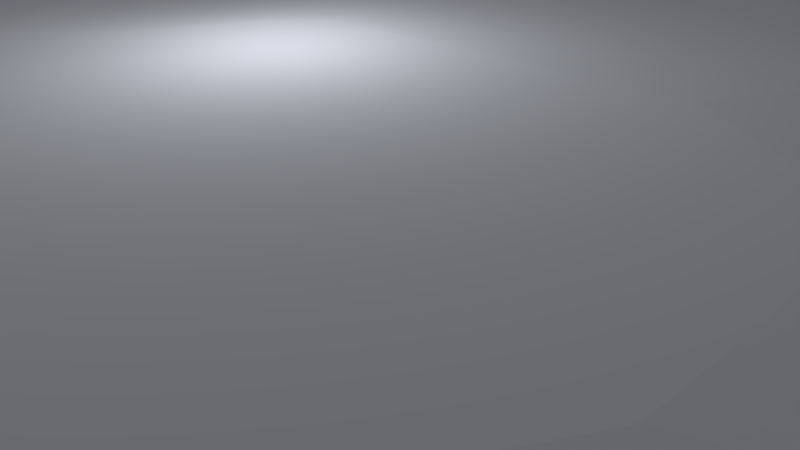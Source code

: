 # Source: Snow-island3.blend  (saved by Blender 2.76.0; exported with 4.5.12 LTS)
import bpy
from mathutils import Matrix  # noqa: F401  (used for matrix-valued properties, if any)

bpy.ops.wm.read_factory_settings(use_empty=True)
scene = bpy.context.scene
scene.name = 'Scene'

# ---- collections
col_collection_1 = bpy.data.collections.new('Collection 1'); scene.collection.children.link(col_collection_1)

# ---- materials (node trees are filled in below, after node groups)
mat_material_004 = bpy.data.materials.new('Material.004')
mat_material_004.alpha_threshold = 0.0
mat_material_004.use_transparent_shadow = False
mat_material_004.diffuse_color = (2.354, 2.437, 2.694, 1.0)
mat_material_004.specular_color = (0.09463, 0.09463, 0.09463)
mat_material_004.roughness = 0.5
mat_material_006 = bpy.data.materials.new('Material.006')
mat_material_006.alpha_threshold = 0.0
mat_material_006.use_transparent_shadow = False
mat_material_006.diffuse_color = (0.1734, 0.09832, 0.01737, 1.0)
mat_material_006.specular_color = (0.0, 0.0, 0.0)
mat_material_006.roughness = 0.5
mat_ice = bpy.data.materials.new('Ice')
mat_ice.alpha_threshold = 0.0
mat_ice.use_transparent_shadow = False
mat_ice.diffuse_color = (0.4369, 0.8062, 1.0, 1.0)
mat_ice.specular_color = (0.0, 0.8326, 1.0)
mat_ice.roughness = 0.5

# ---- material node trees

# ---- world
world_world = bpy.data.worlds.new('World'); scene.world = world_world
world_world.color = (0.05088, 0.05088, 0.05088)
world_world.use_sun_shadow = False
world_world.sun_shadow_jitter_overblur = 0.0
world_world.cycles.sampling_method = 'MANUAL'
world_world.cycles.sample_map_resolution = 256

# ---- cameras
cam_camera = bpy.data.cameras.new('Camera')
cam_camera.clip_end = 100.0
cam_camera.lens = 35.0
cam_camera.sensor_width = 32.0
cam_camera.sensor_height = 18.0
cam_camera.ortho_scale = 7.314
cam_camera.dof.focus_distance = 0.0
cam_camera.dof.aperture_fstop = 128.0

# ---- lights
light_lamp_001 = bpy.data.lights.new('Lamp.001', 'POINT')
light_lamp_001.transmission_factor = 0.0
light_lamp_001.cutoff_distance = 30.0
light_lamp_001.energy = 100.0
light_lamp_001.shadow_buffer_clip_start = 1.001
light_lamp_001.shadow_soft_size = 0.1
light_lamp_001.shadow_maximum_resolution = 0.006
light_lamp_001.use_absolute_resolution = True
light_lamp_001.cycles.use_multiple_importance_sampling = False
light_lamp = bpy.data.lights.new('Lamp', 'POINT')
light_lamp.transmission_factor = 0.0
light_lamp.cutoff_distance = 30.0
light_lamp.energy = 100.0
light_lamp.shadow_buffer_clip_start = 1.001
light_lamp.shadow_soft_size = 0.1
light_lamp.shadow_maximum_resolution = 0.006
light_lamp.use_absolute_resolution = True
light_lamp.cycles.use_multiple_importance_sampling = False

# ---- meshes
me_cube_001 = bpy.data.meshes.new('Cube.001')
me_cube_001.from_pydata([(-0.2388, -2.342, -6.086), (-0.2593, -2.569, -1.943), (-0.8061, 1.438, -6.086), (-0.9006, 1.689, -1.943), (0.2275, -2.342, -6.086), (0.2658, -2.569, -1.943), (0.6386, 1.525, -6.086), (0.7262, 1.786, -1.943), (-1.072, -2.102, -1.943), (-1.514, -1.519, -1.943), (-1.878, -1.113, -1.943), (-1.91, -0.7848, -1.943), (-1.953, -0.5073, -1.943), (-1.933, -0.2297, -1.943), (-1.864, 0.0478, -1.943), (-1.837, 0.3719, -1.943), (-1.478, 0.7821, -1.943), (-1.121, 1.484, -1.943), (-1.002, 1.256, -6.086), (-1.321, 0.6343, -6.086), (-1.638, 0.2686, -6.086), (-1.664, -0.01774, -6.086), (-1.725, -0.2642, -6.086), (-1.743, -0.5107, -6.086), (-1.705, -0.7571, -6.086), (-1.674, -1.05, -6.086), (-1.353, -1.409, -6.086), (-0.9603, -1.926, -6.086), (1.179, 1.484, -1.943), (1.485, 0.7821, -1.943), (1.487, 0.3253, -1.943), (1.257, -0.01174, -1.943), (1.146, -0.2068, -1.943), (1.18, -0.5323, -1.943), (1.257, -0.6991, -1.943), (1.512, -1.062, -1.943), (1.485, -1.519, -1.943), (1.078, -2.102, -1.943), (0.949, -1.926, -6.086), (1.31, -1.409, -6.086), (1.334, -1.004, -6.086), (1.107, -0.681, -6.086), (1.04, -0.5329, -6.086), (1.009, -0.2438, -6.086), (1.107, -0.07062, -6.086), (1.312, 0.2287, -6.086), (1.31, 0.6343, -6.086), (1.041, 1.256, -6.086), (-0.005646, -2.369, -6.086), (-1.845, -0.9236, -1.943), (0.003262, -2.6, -1.943), (-1.647, -0.8804, -6.086), (1.419, -0.8417, -1.943), (1.252, -0.8077, -6.086), (-1.802, 0.1866, -1.943), (-1.609, 0.1055, -6.086), (1.372, 0.1102, -1.943), (1.21, 0.03771, -6.086), (-1.275, 1.073, -1.943), (-1.141, 0.893, -6.086), (1.422, 1.212, -1.943), (1.257, 1.014, -6.086), (-1.697, 0.6162, -1.943), (-1.513, 0.4856, -6.086), (1.486, 0.5537, -1.943), (1.311, 0.4315, -6.086), (-1.736, -1.357, -1.943), (-1.548, -1.267, -6.086), (1.529, -1.291, -1.943), (1.349, -1.206, -6.086), (-1.293, -1.81, -1.943), (-1.157, -1.668, -6.086), (1.281, -1.81, -1.943), (1.129, -1.668, -6.086), (-0.7837, -2.22, -6.086), (0.933, -2.43, -1.943), (-0.8754, -2.43, -1.943), (0.8223, -2.22, -6.086), (-0.5458, -2.355, -6.086), (0.6744, -2.595, -1.943), (-0.6075, -2.583, -1.943), (0.5926, -2.367, -6.086), (-0.4488, 1.692, -1.943), (-0.4071, 1.442, -6.086), (0.2985, 1.722, -1.943), (0.2565, 1.469, -6.086), (-0.02108, 1.738, -1.943), (-0.02726, 1.483, -6.086), (-1.041, 1.331, 1.95), (-0.8371, 1.521, 1.95), (0.6699, 1.611, 1.95), (0.6219, -2.448, 1.95), (0.2419, -2.422, 1.95), (-0.2446, -2.422, 1.95), (-0.8137, -2.295, 1.95), (-0.9972, -1.989, 1.95), (-1.202, -1.719, 1.95), (-1.407, -1.449, 1.95), (-1.611, -1.3, 1.95), (-1.743, -1.074, 1.95), (-1.713, -0.8978, 1.95), (-1.774, -0.7693, 1.95), (-1.814, -0.5122, 1.95), (-1.795, -0.2551, 1.95), (-1.731, 0.001995, 1.95), (-1.674, 0.1305, 1.95), (-1.705, 0.3011, 1.95), (-1.575, 0.5274, 1.95), (-1.374, 0.6822, 1.95), (-1.185, 0.952, 1.95), (1.089, 1.331, 1.95), (1.315, 1.079, 1.95), (1.371, 0.6822, 1.95), (1.372, 0.4706, 1.95), (1.373, 0.2591, 1.95), (1.266, 0.05984, 1.95), (1.16, -0.05316, 1.95), (1.058, -0.2339, 1.95), (1.089, -0.5353, 1.95), (1.16, -0.6899, 1.95), (1.31, -0.822, 1.95), (1.396, -1.026, 1.95), (1.412, -1.238, 1.95), (1.371, -1.449, 1.95), (1.183, -1.719, 1.95), (0.9944, -1.989, 1.95), (-0.001362, -2.45, 1.95), (0.8615, -2.295, 1.95), (-0.5656, -2.436, 1.95), (-0.4202, 1.525, 1.95), (0.2721, 1.552, 1.95), (-0.02391, 1.567, 1.95), (-1.044, 1.336, 2.603), (-0.8391, 1.526, 2.603), (0.6719, 1.617, 2.603), (0.6238, -2.453, 2.603), (0.2428, -2.427, 2.603), (-0.245, -2.427, 2.603), (-0.8157, -2.3, 2.603), (-0.9996, -1.993, 2.603), (-1.205, -1.723, 2.603), (-1.41, -1.452, 2.603), (-1.615, -1.303, 2.603), (-1.747, -1.076, 2.603), (-1.718, -0.899, 2.603), (-1.778, -0.7701, 2.603), (-1.818, -0.5123, 2.603), (-1.8, -0.2545, 2.603), (-1.735, 0.00328, 2.603), (-1.678, 0.1322, 2.603), (-1.709, 0.3032, 2.603), (-1.579, 0.5301, 2.603), (-1.377, 0.6853, 2.603), (-1.188, 0.9558, 2.603), (1.092, 1.336, 2.603), (1.318, 1.083, 2.603), (1.375, 0.6853, 2.603), (1.376, 0.4732, 2.603), (1.377, 0.2611, 2.603), (1.27, 0.06128, 2.603), (1.163, -0.05203, 2.603), (1.061, -0.2332, 2.603), (1.092, -0.5355, 2.603), (1.163, -0.6905, 2.603), (1.314, -0.8229, 2.603), (1.4, -1.028, 2.603), (1.416, -1.24, 2.603), (1.375, -1.452, 2.603), (1.186, -1.723, 2.603), (0.9974, -1.993, 2.603), (-0.001083, -2.456, 2.603), (0.864, -2.3, 2.603), (-0.5669, -2.441, 2.603), (-0.421, 1.531, 2.603), (0.2731, 1.558, 2.603), (-0.02369, 1.573, 2.603), (-0.9844, 1.222, 3.81), (-0.7923, 1.401, 3.81), (0.6246, 1.486, 3.81), (0.5795, -2.33, 3.81), (0.2211, -2.306, 3.81), (-0.2362, -2.306, 3.81), (-0.7703, -2.187, 3.81), (-0.9438, -1.899, 3.81), (-1.136, -1.645, 3.81), (-1.329, -1.391, 3.81), (-1.52, -1.252, 3.81), (-1.644, -1.039, 3.81), (-1.617, -0.8726, 3.81), (-1.674, -0.7517, 3.81), (-1.712, -0.51, 3.81), (-1.694, -0.2683, 3.81), (-1.634, -0.02655, 3.81), (-1.58, 0.09431, 3.81), (-1.608, 0.2541, 3.81), (-1.486, 0.4669, 3.81), (-1.298, 0.613, 3.81), (-1.121, 0.8666, 3.81), (1.019, 1.222, 3.81), (1.231, 0.9856, 3.81), (1.283, 0.613, 3.81), (1.284, 0.4141, 3.81), (1.285, 0.2152, 3.81), (1.184, 0.02783, 3.81), (1.084, -0.07841, 3.81), (0.988, -0.2483, 3.81), (1.018, -0.5318, 3.81), (1.084, -0.6771, 3.81), (1.226, -0.8013, 3.81), (1.306, -0.9934, 3.81), (1.321, -1.192, 3.81), (1.283, -1.391, 3.81), (1.106, -1.645, 3.81), (0.9287, -1.899, 3.81), (-0.007558, -2.332, 3.81), (0.8048, -2.187, 3.81), (-0.537, -2.319, 3.81), (-0.4013, 1.406, 3.81), (0.2496, 1.431, 3.81), (-0.02876, 1.445, 3.81), (-0.7304, 0.7392, 4.429), (-0.5927, 0.8673, 4.429), (0.4232, 0.9281, 4.429), (0.3908, -1.808, 4.429), (0.1288, -1.788, 4.429), (-0.1991, -1.788, 4.429), (-0.5769, -1.705, 4.429), (-0.7064, -1.496, 4.429), (-0.8445, -1.314, 4.429), (-0.9826, -1.132, 4.429), (-1.114, -1.035, 4.429), (-1.203, -0.8821, 4.429), (-1.189, -0.7602, 4.429), (-1.23, -0.6736, 4.429), (-1.257, -0.5003, 4.429), (-1.244, -0.327, 4.429), (-1.201, -0.1536, 4.429), (-1.163, -0.06699, 4.429), (-1.178, 0.04493, 4.429), (-1.09, 0.1975, 4.429), (-0.9602, 0.3049, 4.429), (-0.8333, 0.4867, 4.429), (0.7059, 0.7392, 4.429), (0.8577, 0.5694, 4.429), (0.8899, 0.3049, 4.429), (0.8908, 0.1623, 4.429), (0.8916, 0.01966, 4.429), (0.8195, -0.1147, 4.429), (0.7475, -0.1908, 4.429), (0.6787, -0.3126, 4.429), (0.6999, -0.5159, 4.429), (0.7475, -0.62, 4.429), (0.849, -0.7091, 4.429), (0.9069, -0.8469, 4.429), (0.9176, -0.9895, 4.429), (0.8899, -1.132, 4.429), (0.763, -1.314, 4.429), (0.6361, -1.496, 4.429), (-0.03514, -1.807, 4.429), (0.5524, -1.705, 4.429), (-0.4096, -1.8, 4.429), (-0.3175, 0.8731, 4.429), (0.1492, 0.8915, 4.429), (-0.05034, 0.9016, 4.429), (-0.4406, 0.1879, 5.876), (-0.3649, 0.2583, 5.876), (0.1934, 0.2917, 5.876), (0.1756, -1.212, 5.876), (0.0235, -1.197, 5.876), (-0.1567, -1.197, 5.876), (-0.3563, -1.155, 5.876), (-0.4356, -1.036, 5.876), (-0.5115, -0.9364, 5.876), (-0.5874, -0.8364, 5.876), (-0.6517, -0.787, 5.876), (-0.7004, -0.7032, 5.876), (-0.7009, -0.632, 5.876), (-0.7233, -0.5844, 5.876), (-0.7381, -0.4891, 5.876), (-0.7313, -0.3939, 5.876), (-0.7074, -0.2986, 5.876), (-0.6864, -0.251, 5.876), (-0.6864, -0.1937, 5.876), (-0.6381, -0.1098, 5.876), (-0.5751, -0.04662, 5.876), (-0.5053, 0.05334, 5.876), (0.3488, 0.1879, 5.876), (0.4323, 0.09457, 5.876), (0.4418, -0.04662, 5.876), (0.4423, -0.125, 5.876), (0.4428, -0.2034, 5.876), (0.4031, -0.2772, 5.876), (0.3636, -0.3191, 5.876), (0.3257, -0.386, 5.876), (0.3374, -0.4977, 5.876), (0.3636, -0.555, 5.876), (0.4194, -0.6039, 5.876), (0.4511, -0.6796, 5.876), (0.457, -0.758, 5.876), (0.4418, -0.8364, 5.876), (0.3721, -0.9364, 5.876), (0.3023, -1.036, 5.876), (-0.06661, -1.207, 5.876), (0.2644, -1.155, 5.876), (-0.2643, -1.208, 5.876), (-0.2218, 0.2657, 5.876), (0.03471, 0.2758, 5.876), (-0.07497, 0.2813, 5.876), (-0.09829, -0.4809, 5.876), (-0.2388, -2.342, -6.086), (-0.7772, 1.322, -6.086), (0.2275, -2.342, -6.086), (0.5733, 1.403, -6.086), (-0.9603, 1.152, -6.086), (-1.321, 0.6343, -6.086), (-1.555, 0.2287, -6.086), (-1.664, -0.01774, -6.086), (-1.725, -0.2642, -6.086), (-1.743, -0.5107, -6.086), (-1.705, -0.7571, -6.086), (-1.589, -1.004, -6.086), (-1.353, -1.409, -6.086), (-0.9603, -1.926, -6.086), (0.949, -1.926, -6.086), (1.31, -1.409, -6.086), (1.334, -1.004, -6.086), (1.107, -0.681, -6.086), (1.04, -0.5329, -6.086), (1.009, -0.2438, -6.086), (1.107, -0.07062, -6.086), (1.312, 0.2287, -6.086), (1.31, 0.6343, -6.086), (0.949, 1.152, -6.086), (-0.005646, -2.369, -6.086), (-1.647, -0.8804, -6.086), (1.252, -0.8077, -6.086), (-1.609, 0.1055, -6.086), (1.21, 0.03771, -6.086), (-1.141, 0.893, -6.086), (1.151, 0.9259, -6.086), (-1.438, 0.4315, -6.086), (1.311, 0.4315, -6.086), (-1.471, -1.206, -6.086), (1.349, -1.206, -6.086), (-1.157, -1.668, -6.086), (1.129, -1.668, -6.086), (-0.7562, -2.098, -6.086), (0.745, -2.098, -6.086), (-0.5339, -2.224, -6.086), (0.5302, -2.234, -6.086), (-0.4071, 1.442, -6.086), (0.2565, 1.469, -6.086), (-0.02726, 1.483, -6.086), (-0.4307, -1.789, -11.45), (-0.2066, -1.892, -11.07), (0.41, 1.064, -10.36), (-0.6154, 0.9039, -11.45), (0.6953, 0.76, -11.07), (0.1475, -1.892, -11.07), (-0.7544, 0.76, -11.07), (-0.8915, 0.5782, -11.45), (-1.029, 0.3672, -11.07), (-1.117, 0.2278, -11.45), (-1.206, 0.05922, -11.07), (-1.247, -0.01978, -11.45), (-1.289, -0.1279, -11.07), (-1.335, -0.2022, -10.36), (-1.349, -0.5022, -11.07), (-1.32, -0.6748, -11.45), (-1.276, -0.783, -11.07), (-1.232, -0.862, -11.45), (-1.142, -1.031, -11.07), (-1.053, -1.17, -11.45), (-0.9036, -1.381, -11.07), (-0.7544, -1.464, -10.36), (0.5404, -1.707, -11.07), (0.6953, -1.563, -11.45), (0.8324, -1.381, -11.07), (0.9694, -1.17, -11.45), (0.9993, -1.031, -11.07), (0.9877, -0.862, -11.45), (0.9252, -0.7277, -11.07), (0.8156, -0.617, -11.45), (0.7642, -0.5191, -11.07), (0.7413, -0.285, -11.45), (0.8156, -0.1681, -11.07), (0.8933, -0.07125, -11.45), (0.9713, 0.05922, -11.07), (0.9703, 0.2278, -11.45), (0.9694, 0.3672, -11.07), (0.8486, 0.6032, -11.45), (-0.02956, -1.899, -11.45), (-0.729, -1.805, -12.15), (0.3773, -1.698, -10.36), (0.1695, 1.001, -11.07), (-0.3344, 0.9808, -11.07), (-0.04597, 1.124, -10.36), (-0.1978, -0.8538, -18.38), (-0.134, -0.8793, -18.38), (0.04172, -0.06922, -18.38), (-0.2504, -0.0867, -18.38), (0.123, -0.1236, -18.38), (-0.03307, -0.8793, -18.38), (-0.29, -0.1236, -18.38), (-0.3291, -0.1795, -18.38), (-0.3681, -0.2355, -18.38), (-0.3934, -0.2793, -18.38), (-0.4186, -0.3232, -18.38), (-0.4304, -0.3499, -18.38), (-0.4422, -0.3765, -18.38), (-0.4556, -0.4298, -18.38), (-0.4594, -0.4832, -18.38), (-0.4511, -0.5365, -18.38), (-0.4386, -0.5632, -18.38), (-0.426, -0.5898, -18.38), (-0.4005, -0.6337, -18.38), (-0.375, -0.6776, -18.38), (-0.3325, -0.7335, -18.38), (-0.29, -0.7895, -18.38), (0.07886, -0.8265, -18.38), (0.123, -0.7895, -18.38), (0.1621, -0.7335, -18.38), (0.2011, -0.6776, -18.38), (0.2096, -0.6337, -18.38), (0.2063, -0.5898, -18.38), (0.1885, -0.5474, -18.38), (0.1573, -0.52, -18.38), (0.1426, -0.488, -18.38), (0.1361, -0.4254, -18.38), (0.1573, -0.388, -18.38), (0.1794, -0.3645, -18.38), (0.2016, -0.3232, -18.38), (0.2014, -0.2793, -18.38), (0.2011, -0.2355, -18.38), (0.1667, -0.1724, -18.38), (-0.08352, -0.8852, -18.38), (-0.2459, -0.8265, -18.38), (0.03241, -0.8561, -18.38), (-0.0268, -0.05497, -18.38), (-0.1704, -0.06063, -18.38), (-0.0882, -0.05187, -18.38), (0.03168, -0.4714, -22.36), (0.3114, -0.8751, -16.71), (0.2504, -0.9588, -16.81), (-0.6067, -0.6471, -16.81), (-0.6264, -0.6092, -16.71), (-0.4608, -0.8751, -16.71), (-0.5272, -0.7841, -16.81), (-0.2076, 0.1755, -16.71), (0.006739, -1.103, -16.71), (-0.646, -0.5638, -16.81), (0.2504, 0.07722, -16.71), (0.3186, 0.004673, -16.81), (-0.07933, 0.2177, -16.53), (0.01654, 0.1843, -16.71), (-0.07202, -1.108, -16.81), (-0.1508, -1.103, -16.71), (-0.6589, -0.4843, -16.71), (-0.653, -0.3724, -16.53), (0.3856, -0.7193, -16.71), (0.3724, -0.7841, -16.81), (0.3724, -0.0975, -16.71), (0.3728, -0.1623, -16.81), (-0.5669, -0.7193, -16.71), (-0.5953, -0.2345, -16.71), (-0.6137, -0.2725, -16.81), (-0.3945, -0.9339, -16.53), (0.304, -0.3356, -16.71), (0.3385, -0.2953, -16.81), (-0.2505, -1.059, -16.81), (-0.3583, -1.045, -16.99), (0.1815, -1.02, -16.71), (0.109, -1.038, -16.53), (-0.3945, 0.07722, -16.71), (-0.4555, -0.006451, -16.81), (0.1235, 0.1906, -16.53), (0.3805, -0.6471, -16.81), (0.3527, -0.5846, -16.71), (0.304, -0.5381, -16.81), (-0.3326, 0.1384, -16.81), (0.2811, -0.4918, -16.71), (-0.5164, -0.0975, -16.71), (-0.5559, -0.1623, -16.81), (0.2709, -0.3905, -16.81), (0.3732, -0.2345, -16.71), (-0.6321, -0.3178, -16.71), (0.6153, -1.171, -13.88), (-0.9711, -0.7731, -14.13), (-0.719, -1.171, -13.88), (-0.2815, 0.6448, -13.88), (0.08891, -1.564, -13.88), (-1.039, -0.6293, -14.13), (0.51, 0.4751, -13.88), (-0.0598, 0.7438, -13.4), (-0.04719, -1.57, -14.13), (-1.061, -0.4951, -13.88), (0.7436, -0.9012, -13.88), (0.7207, 0.1732, -13.88), (-0.9832, -0.1258, -14.13), (-0.6044, -1.246, -13.4), (0.6622, -0.1653, -14.13), (-0.5717, -1.487, -14.6), (-0.7097, 0.3339, -14.13), (0.2907, 0.697, -13.4), (0.7347, -0.7731, -14.13), (0.6025, -0.5848, -14.13), (0.5629, -0.5081, -13.88), (-0.8832, 0.06453, -14.13), (0.5453, -0.3297, -14.13), (-1.015, -0.2074, -13.88), (0.51, -1.312, -14.13), (-1.005, -0.7109, -13.88), (-0.8336, -1.01, -14.13), (0.6279, 0.3531, -14.13), (0.1058, 0.6601, -13.88), (-0.1833, -1.564, -13.88), (-1.051, -0.276, -13.4), (0.7207, -1.01, -14.13), (0.7214, 0.06453, -14.13), (-0.9024, -0.9012, -13.88), (-0.9513, -0.06356, -13.88), (0.6025, -0.2383, -13.88), (-0.3555, -1.485, -14.13), (0.3909, -1.421, -13.88), (0.2656, -1.426, -13.4), (-0.6044, 0.4751, -13.88), (0.6867, -0.6685, -13.88), (-0.4975, 0.5842, -14.13), (-0.8151, 0.1732, -13.88), (0.7221, -0.06356, -13.88), (0.04204, -0.5538, -22.56), (0.4199, -0.7769, -20.47), (0.2755, -0.9565, -21.09), (-0.008408, -0.8699, -18.93), (0.09202, -0.7064, -18.27), (0.3065, -0.6224, -18.73), (0.6169, -1.272, -13.17), (0.3908, -1.344, -14.74), (0.3388, -1.0, -15.24), (0.1185, -0.7138, -22.62), (0.2034, -0.6083, -22.26), (0.3406, -0.845, -21.39), (0.366, -0.5737, -19.88), (0.1367, -0.5174, -21.23), (-0.0005995, -0.6882, -21.82), (0.08746, -0.8883, -21.23), (0.01065, -0.5669, -20.96), (0.02878, -0.778, -19.29), (0.1661, -0.6072, -18.71), (0.6028, -0.9613, -16.96), (0.5281, -0.8488, -16.21), (0.5614, -1.258, -17.61), (0.5931, -1.093, -17.64), (0.2355, -1.174, -17.36), (0.3661, -1.225, -17.89), (0.1705, -0.9301, -15.92), (0.1608, -1.062, -16.61), (0.3974, -0.7985, -15.68), (0.2609, -0.8295, -15.57), (0.5209, -1.368, -13.31), (0.2204, 0.1101, -20.68), (0.3727, 0.2671, -17.23), (0.3707, 0.1651, -16.5), (0.2673, 0.1469, -15.88), (0.2054, 0.2375, -16.23), (0.2706, 0.3118, -17.07), (0.4736, 0.4224, -9.111), (0.3995, 0.3386, -8.724), (0.312, 0.3669, -11.62), (0.2843, 0.1057, -19.52), (0.2855, 0.1656, -19.96), (0.3738, 0.198, -17.5), (0.315, 0.2842, -17.83), (0.2254, 0.1919, -19.86), (0.2235, 0.09497, -19.16), (0.3119, 0.1273, -16.7), (0.1871, 0.1483, -19.37), (0.2147, 0.1699, -16.54), (0.2167, 0.2669, -17.24), (0.4244, 0.4097, -13.08), (0.3609, 0.4284, -13.35), (0.4567, 0.2997, -12.27), (0.461, 0.3605, -12.66), (0.3469, 0.2316, -12.07), (0.4131, 0.2504, -12.04), (0.2468, 0.2995, -12.76), (0.2834, 0.2503, -12.34), (0.2947, 0.4096, -13.38), (0.2512, 0.3603, -13.15), (0.451, 0.3894, -8.252), (-0.5581, -0.5737, -22.53), (-0.58, -0.548, -17.66), (-0.6536, -0.6303, -17.96), (-0.7055, -0.5582, -19.43), (-0.6969, -0.3943, -18.98), (-0.6271, -0.4515, -18.17), (-0.8519, -0.5049, -10.21), (-0.9416, -0.5286, -11.28), (-0.8419, -0.4462, -13.79), (-0.5795, -0.6184, -21.2), (-0.5363, -0.57, -21.03), (-0.5924, -0.6033, -18.34), (-0.5769, -0.4982, -18.47), (-0.564, -0.5133, -21.33), (-0.6339, -0.5916, -21.61), (-0.6901, -0.6248, -18.93), (-0.5914, -0.4468, -21.88), (-0.702, -0.4532, -19.61), (-0.632, -0.375, -19.32), (-0.6958, -0.4755, -13.37), (-0.7106, -0.4218, -14.01), (-0.7571, -0.5849, -13.37), (-0.7136, -0.5378, -13.13), (-0.8516, -0.5743, -14.77), (-0.8099, -0.5988, -13.99), (-0.8158, -0.3785, -15.84), (-0.8664, -0.5206, -15.4), (-0.7524, -0.3972, -14.78), (-0.7722, -0.3313, -15.61), (-0.917, -0.52, -10.1), (-0.138, -0.6885, -13.85), (-0.0698, -0.9399, -15.61), (-0.1263, -0.9054, -17.33), (-0.2306, -0.8674, -17.56), (-0.294, -0.9077, -16.24), (-0.2289, -0.9706, -15.19), (-0.2813, -1.356, -21.41), (-0.3405, -1.269, -22.14), (-0.3471, -1.18, -19.23), (-0.1111, -0.7412, -15.08), (-0.1105, -0.7787, -14.22), (-0.05861, -0.878, -16.13), (-0.1639, -0.9444, -15.0), (-0.1714, -0.7795, -13.82), (-0.1724, -0.7189, -15.21), (-0.1655, -0.8463, -17.25), (-0.2097, -0.7425, -14.44), (-0.2641, -0.8477, -16.61), (-0.2631, -0.9083, -15.22), (-0.2175, -1.218, -18.15), (-0.2702, -1.202, -17.51), (-0.1885, -1.163, -19.89), (-0.1285, -1.199, -18.28), (-0.2775, -1.071, -20.19), (-0.2234, -1.113, -20.32), (-0.3614, -1.069, -18.64), (-0.3302, -1.054, -19.55), (-0.3243, -1.16, -17.39), (-0.3592, -1.109, -17.82), (-0.3174, -1.343, -22.29), (-0.2948, -0.1819, -27.3), (-0.1552, -0.06609, -23.35), (-0.2194, -0.1446, -22.6), (-0.3249, -0.1071, -22.58), (-0.3259, -0.005317, -23.32), (-0.2209, 0.02, -23.8), (-0.1771, 0.1473, -14.4), (-0.3186, 0.1009, -14.39), (-0.327, 0.1333, -18.58), (-0.265, -0.1985, -25.86), (-0.2272, -0.1524, -26.31), (-0.1829, -0.1304, -23.54), (-0.1838, -0.03368, -24.25), (-0.3177, -0.06464, -26.7), (-0.327, -0.1764, -25.85), (-0.2827, -0.1545, -23.09), (-0.3275, -0.1166, -26.29), (-0.3452, -0.07264, -23.51), (-0.2841, 0.002042, -24.23), (-0.1448, 0.09288, -19.57), (-0.1949, 0.1457, -20.38), (-0.1983, -0.03671, -18.24), (-0.1461, 0.0232, -18.75), (-0.3639, -0.04815, -18.73), (-0.2815, -0.06396, -18.24), (-0.4127, 0.07437, -20.37), (-0.414, 0.004687, -19.55), (-0.2773, 0.1615, -20.88), (-0.3605, 0.1343, -20.87), (-0.2423, 0.1373, -13.49), (0.4338, -0.3432, -20.73), (0.6431, -0.2897, -17.27), (0.6544, -0.4007, -17.42), (0.56, -0.4484, -16.84), (0.4903, -0.3669, -16.32), (0.5417, -0.2688, -16.59), (0.9309, -0.3818, -6.761), (0.8083, -0.5611, -7.104), (0.5841, -0.3709, -11.15), (0.5258, -0.3733, -20.81), (0.5241, -0.308, -20.68), (0.6671, -0.352, -18.1), (0.54, -0.2577, -17.65), (0.4933, -0.2957, -19.77), (0.4961, -0.4013, -19.99), (0.5921, -0.4057, -17.85), (0.476, -0.3534, -19.35), (0.5001, -0.4152, -17.14), (0.4893, -0.3096, -16.99), (0.7622, -0.1894, -13.32), (0.6355, -0.1583, -13.27), (0.8224, -0.3988, -13.63), (0.8443, -0.2856, -13.49), (0.6555, -0.5615, -14.02), (0.7784, -0.5156, -13.92), (0.4468, -0.4342, -13.8), (0.5289, -0.5304, -13.97), (0.5127, -0.2042, -13.36), (0.4406, -0.3096, -13.56), (0.909, -0.491, -5.754)], [], [(17, 3, 2, 18), (7, 6, 85, 84), (79, 5, 4, 81), (65, 45, 387, 388), (26, 67, 371, 372), (50, 5, 92, 126), (70, 8, 95, 96), (12, 11, 101, 102), (64, 29, 112, 113), (49, 10, 99, 100), (11, 49, 100, 101), (3, 17, 88, 89), (37, 72, 124, 125), (10, 66, 98, 99), (62, 15, 106, 107), (36, 68, 122, 123), (0, 78, 353, 354), (39, 73, 377, 378), (25, 51, 369, 370), (38, 77, 375, 376), (63, 19, 361, 362), (24, 23, 367, 368), (53, 40, 380, 381), (57, 44, 385, 386), (77, 81, 393, 375), (23, 22, 366, 367), (7, 28, 47, 6), (60, 29, 46, 61), (64, 30, 45, 65), (56, 31, 44, 57), (31, 32, 43, 44), (32, 33, 42, 43), (33, 34, 41, 42), (52, 35, 40, 53), (68, 36, 39, 69), (72, 37, 38, 73), (76, 8, 27, 74), (70, 9, 26, 71), (66, 10, 25, 67), (49, 11, 24, 51), (11, 12, 23, 24), (12, 13, 22, 23), (13, 14, 21, 22), (54, 15, 20, 55), (62, 16, 19, 63), (58, 17, 18, 59), (56, 30, 114, 115), (1, 0, 48, 50), (34, 52, 53, 41), (9, 70, 96, 97), (10, 49, 51, 25), (4, 5, 50, 48), (51, 24, 368, 369), (14, 54, 55, 21), (30, 56, 57, 45), (22, 21, 365, 366), (76, 80, 128, 94), (16, 58, 59, 19), (28, 60, 61, 47), (55, 20, 363, 364), (35, 52, 120, 121), (15, 62, 63, 20), (29, 64, 65, 46), (83, 87, 396, 395), (8, 76, 94, 95), (9, 66, 67, 26), (35, 68, 69, 40), (21, 55, 364, 365), (75, 37, 125, 127), (8, 70, 71, 27), (36, 72, 73, 39), (69, 39, 378, 379), (52, 34, 119, 120), (80, 76, 74, 78), (74, 27, 374, 392), (34, 33, 118, 119), (37, 75, 77, 38), (54, 14, 104, 105), (47, 61, 390, 357), (1, 80, 78, 0), (75, 79, 81, 77), (20, 63, 362, 363), (68, 35, 121, 122), (2, 3, 82, 83), (84, 85, 87, 86), (33, 32, 117, 118), (83, 82, 86, 87), (87, 85, 394, 396), (128, 93, 137, 172), (95, 94, 138, 139), (116, 115, 159, 160), (91, 127, 171, 135), (111, 110, 154, 155), (114, 113, 157, 158), (92, 91, 135, 136), (109, 108, 152, 153), (112, 111, 155, 156), (94, 128, 172, 138), (110, 90, 134, 154), (127, 125, 169, 171), (89, 88, 132, 133), (115, 114, 158, 159), (88, 109, 153, 132), (105, 104, 148, 149), (108, 107, 151, 152), (124, 123, 167, 168), (106, 105, 149, 150), (96, 95, 139, 140), (130, 131, 175, 174), (93, 126, 170, 137), (13, 12, 102, 103), (1, 50, 126, 93), (14, 13, 103, 104), (72, 36, 123, 124), (7, 84, 130, 90), (28, 7, 90, 110), (15, 54, 105, 106), (58, 16, 108, 109), (29, 60, 111, 112), (79, 75, 127, 91), (16, 62, 107, 108), (5, 79, 91, 92), (82, 3, 89, 129), (30, 64, 113, 114), (80, 1, 93, 128), (17, 58, 109, 88), (60, 28, 110, 111), (86, 82, 129, 131), (31, 56, 115, 116), (66, 9, 97, 98), (84, 86, 131, 130), (32, 31, 116, 117), (167, 166, 210, 211), (173, 133, 177, 217), (144, 143, 187, 188), (146, 145, 189, 190), (142, 141, 185, 186), (165, 164, 208, 209), (134, 174, 218, 178), (164, 163, 207, 208), (145, 144, 188, 189), (163, 162, 206, 207), (143, 142, 186, 187), (157, 156, 200, 201), (162, 161, 205, 206), (141, 140, 184, 185), (151, 150, 194, 195), (161, 160, 204, 205), (172, 137, 181, 216), (139, 138, 182, 183), (160, 159, 203, 204), (135, 171, 215, 179), (155, 154, 198, 199), (158, 157, 201, 202), (117, 116, 160, 161), (107, 106, 150, 151), (97, 96, 140, 141), (118, 117, 161, 162), (113, 112, 156, 157), (99, 98, 142, 143), (119, 118, 162, 163), (101, 100, 144, 145), (120, 119, 163, 164), (90, 130, 174, 134), (121, 120, 164, 165), (98, 97, 141, 142), (102, 101, 145, 146), (100, 99, 143, 144), (129, 89, 133, 173), (123, 122, 166, 167), (122, 121, 165, 166), (103, 102, 146, 147), (126, 92, 136, 170), (131, 129, 173, 175), (125, 124, 168, 169), (104, 103, 147, 148), (200, 199, 243, 244), (182, 216, 260, 226), (198, 178, 222, 242), (215, 213, 257, 259), (177, 176, 220, 221), (203, 202, 246, 247), (176, 197, 241, 220), (193, 192, 236, 237), (196, 195, 239, 240), (212, 211, 255, 256), (194, 193, 237, 238), (184, 183, 227, 228), (218, 219, 263, 262), (181, 214, 258, 225), (192, 191, 235, 236), (213, 212, 256, 257), (219, 217, 261, 263), (214, 180, 224, 258), (191, 190, 234, 235), (210, 209, 253, 254), (211, 210, 254, 255), (217, 177, 221, 261), (166, 165, 209, 210), (147, 146, 190, 191), (170, 136, 180, 214), (175, 173, 217, 219), (169, 168, 212, 213), (148, 147, 191, 192), (137, 170, 214, 181), (174, 175, 219, 218), (140, 139, 183, 184), (150, 149, 193, 194), (168, 167, 211, 212), (152, 151, 195, 196), (149, 148, 192, 193), (132, 153, 197, 176), (159, 158, 202, 203), (133, 132, 176, 177), (171, 169, 213, 215), (154, 134, 178, 198), (138, 172, 216, 182), (156, 155, 199, 200), (153, 152, 196, 197), (136, 135, 179, 180), (230, 229, 273, 274), (253, 252, 296, 297), (222, 262, 306, 266), (252, 251, 295, 296), (233, 232, 276, 277), (251, 250, 294, 295), (231, 230, 274, 275), (245, 244, 288, 289), (250, 249, 293, 294), (229, 228, 272, 273), (239, 238, 282, 283), (249, 248, 292, 293), (260, 225, 269, 304), (227, 226, 270, 271), (248, 247, 291, 292), (223, 259, 303, 267), (243, 242, 286, 287), (246, 245, 289, 290), (224, 223, 267, 268), (241, 240, 284, 285), (244, 243, 287, 288), (226, 260, 304, 270), (197, 196, 240, 241), (180, 179, 223, 224), (202, 201, 245, 246), (199, 198, 242, 243), (179, 215, 259, 223), (204, 203, 247, 248), (183, 182, 226, 227), (216, 181, 225, 260), (205, 204, 248, 249), (195, 194, 238, 239), (185, 184, 228, 229), (206, 205, 249, 250), (201, 200, 244, 245), (187, 186, 230, 231), (207, 206, 250, 251), (189, 188, 232, 233), (208, 207, 251, 252), (178, 218, 262, 222), (209, 208, 252, 253), (186, 185, 229, 230), (190, 189, 233, 234), (188, 187, 231, 232), (234, 233, 277, 278), (232, 231, 275, 276), (261, 221, 265, 305), (255, 254, 298, 299), (254, 253, 297, 298), (235, 234, 278, 279), (258, 224, 268, 302), (263, 261, 305, 307), (257, 256, 300, 301), (236, 235, 279, 280), (225, 258, 302, 269), (262, 263, 307, 306), (228, 227, 271, 272), (238, 237, 281, 282), (256, 255, 299, 300), (240, 239, 283, 284), (237, 236, 280, 281), (220, 241, 285, 264), (247, 246, 290, 291), (221, 220, 264, 265), (259, 257, 301, 303), (242, 222, 266, 286), (284, 283, 308), (300, 299, 308), (282, 281, 308), (272, 271, 308), (306, 307, 308), (269, 302, 308), (280, 279, 308), (301, 300, 308), (307, 305, 308), (302, 268, 308), (279, 278, 308), (298, 297, 308), (299, 298, 308), (305, 265, 308), (276, 275, 308), (278, 277, 308), (274, 273, 308), (297, 296, 308), (266, 306, 308), (296, 295, 308), (277, 276, 308), (295, 294, 308), (281, 280, 308), (264, 285, 308), (291, 290, 308), (265, 264, 308), (303, 301, 308), (286, 266, 308), (270, 304, 308), (288, 287, 308), (285, 284, 308), (268, 267, 308), (290, 289, 308), (287, 286, 308), (267, 303, 308), (292, 291, 308), (271, 270, 308), (304, 269, 308), (293, 292, 308), (283, 282, 308), (273, 272, 308), (294, 293, 308), (289, 288, 308), (275, 274, 308), (85, 87, 352, 351), (63, 20, 315, 340), (47, 61, 339, 332), (74, 27, 322, 346), (39, 69, 343, 324), (55, 21, 316, 336), (87, 83, 350, 352), (55, 20, 315, 336), (22, 21, 316, 317), (51, 24, 319, 334), (23, 22, 317, 318), (77, 81, 349, 347), (44, 57, 337, 329), (53, 40, 325, 335), (24, 23, 318, 319), (63, 19, 314, 340), (38, 77, 347, 323), (25, 51, 334, 320), (39, 73, 345, 324), (0, 78, 348, 309), (67, 26, 321, 342), (45, 65, 341, 330), (40, 69, 343, 325), (71, 26, 321, 344), (6, 85, 351, 312), (71, 27, 322, 344), (41, 53, 335, 326), (0, 48, 333, 309), (74, 78, 348, 346), (42, 41, 326, 327), (38, 73, 345, 323), (2, 83, 350, 310), (59, 18, 313, 338), (43, 42, 327, 328), (48, 4, 311, 333), (44, 43, 328, 329), (4, 81, 349, 311), (2, 18, 313, 310), (46, 61, 339, 331), (45, 57, 337, 330), (6, 47, 332, 312), (67, 25, 320, 342), (59, 19, 314, 338), (46, 65, 341, 331), (474, 473, 403, 404), (460, 442, 421, 422), (471, 472, 437, 419), (443, 471, 419, 420), (470, 466, 418, 436), (456, 469, 397, 398), (468, 467, 429, 430), (466, 446, 417, 418), (465, 464, 407, 408), (447, 463, 415, 416), (442, 443, 420, 421), (444, 445, 413, 414), (446, 447, 416, 417), (448, 453, 440, 439), (449, 455, 435, 402), (450, 457, 411, 412), (451, 452, 434, 401), (453, 454, 438, 440), (455, 456, 398, 435), (457, 458, 410, 411), (459, 460, 422, 423), (461, 462, 432, 433), (40, 69, 379, 380), (71, 26, 372, 373), (85, 6, 355, 394), (27, 71, 373, 374), (41, 53, 381, 382), (48, 0, 354, 391), (78, 74, 392, 353), (42, 41, 382, 383), (73, 38, 376, 377), (2, 83, 395, 356), (59, 18, 359, 360), (43, 42, 383, 384), (4, 48, 391, 358), (44, 43, 384, 385), (81, 4, 358, 393), (18, 2, 356, 359), (61, 46, 389, 390), (45, 57, 386, 387), (6, 47, 357, 355), (67, 25, 370, 371), (19, 59, 360, 361), (46, 65, 388, 389), (475, 451, 401, 399), (476, 459, 423, 424), (452, 461, 433, 434), (469, 470, 436, 397), (478, 477, 425, 426), (473, 479, 400, 403), (472, 449, 402, 437), (480, 478, 426, 427), (482, 481, 405, 406), (481, 474, 404, 405), (483, 480, 427, 428), (462, 484, 431, 432), (464, 482, 406, 407), (467, 483, 428, 429), (485, 465, 408, 409), (445, 450, 412, 413), (454, 475, 399, 438), (484, 468, 430, 431), (463, 444, 414, 415), (458, 485, 409, 410), (477, 476, 424, 425), (479, 448, 439, 400), (415, 414, 441), (431, 430, 441), (438, 399, 441), (413, 412, 441), (409, 408, 441), (429, 428, 441), (407, 406, 441), (432, 431, 441), (428, 427, 441), (405, 404, 441), (406, 405, 441), (427, 426, 441), (437, 402, 441), (403, 400, 441), (426, 425, 441), (397, 436, 441), (434, 433, 441), (424, 423, 441), (399, 401, 441), (404, 403, 441), (422, 421, 441), (419, 437, 441), (410, 409, 441), (425, 424, 441), (400, 439, 441), (433, 432, 441), (423, 422, 441), (411, 410, 441), (435, 398, 441), (440, 438, 441), (401, 434, 441), (412, 411, 441), (402, 435, 441), (439, 440, 441), (417, 416, 441), (414, 413, 441), (421, 420, 441), (416, 415, 441), (408, 407, 441), (418, 417, 441), (430, 429, 441), (398, 397, 441), (436, 418, 441), (420, 419, 441), (527, 489, 448, 479), (526, 504, 476, 477), (516, 509, 485, 458), (519, 487, 444, 463), (529, 500, 468, 484), (514, 503, 475, 454), (511, 491, 450, 445), (509, 498, 465, 485), (521, 508, 483, 467), (520, 507, 482, 464), (518, 529, 484, 462), (508, 506, 480, 483), (528, 502, 474, 481), (507, 528, 481, 482), (506, 505, 478, 480), (524, 490, 449, 472), (525, 527, 479, 473), (505, 526, 477, 478), (522, 501, 470, 469), (513, 497, 461, 452), (504, 496, 459, 476), (503, 492, 451, 475), (497, 518, 462, 461), (496, 517, 460, 459), (495, 516, 458, 457), (494, 515, 456, 455), (493, 514, 454, 453), (492, 513, 452, 451), (491, 495, 457, 450), (490, 494, 455, 449), (489, 493, 453, 448), (488, 512, 447, 446), (487, 511, 445, 444), (486, 510, 443, 442), (512, 519, 463, 447), (498, 520, 464, 465), (499, 488, 446, 466), (500, 521, 467, 468), (515, 522, 469, 456), (501, 499, 466, 470), (510, 523, 471, 443), (523, 524, 472, 471), (517, 486, 442, 460), (502, 525, 473, 474), (360, 359, 525, 502), (378, 377, 486, 517), (375, 393, 524, 523), (376, 375, 523, 510), (392, 374, 499, 501), (354, 353, 522, 515), (386, 385, 521, 500), (374, 373, 488, 499), (364, 363, 520, 498), (372, 371, 519, 512), (377, 376, 510, 486), (370, 369, 511, 487), (373, 372, 512, 488), (395, 396, 493, 489), (358, 391, 494, 490), (368, 367, 495, 491), (357, 390, 513, 492), (396, 394, 514, 493), (391, 354, 515, 494), (367, 366, 516, 495), (379, 378, 517, 496), (389, 388, 518, 497), (355, 357, 492, 503), (380, 379, 496, 504), (390, 389, 497, 513), (353, 392, 501, 522), (382, 381, 526, 505), (359, 356, 527, 525), (393, 358, 490, 524), (383, 382, 505, 506), (362, 361, 528, 507), (361, 360, 502, 528), (384, 383, 506, 508), (388, 387, 529, 518), (363, 362, 507, 520), (385, 384, 508, 521), (365, 364, 498, 509), (369, 368, 491, 511), (394, 355, 503, 514), (387, 386, 500, 529), (371, 370, 487, 519), (366, 365, 509, 516), (381, 380, 504, 526), (356, 395, 489, 527), (530, 540, 539), (531, 540, 542), (530, 539, 544), (530, 544, 546), (530, 546, 543), (531, 542, 549), (532, 541, 551), (533, 545, 553), (534, 547, 555), (535, 548, 557), (531, 549, 552), (532, 551, 554), (533, 553, 556), (534, 555, 558), (535, 557, 550), (554, 559, 537), (554, 551, 559), (551, 536, 559), (557, 548, 558), (548, 534, 558), (555, 547, 556), (547, 533, 556), (553, 554, 537), (553, 545, 554), (545, 532, 554), (551, 552, 536), (551, 541, 552), (541, 531, 552), (549, 550, 538), (549, 542, 550), (542, 535, 550), (543, 548, 535), (543, 546, 548), (546, 534, 548), (546, 547, 534), (546, 544, 547), (544, 533, 547), (544, 545, 533), (544, 539, 545), (539, 532, 545), (542, 543, 535), (542, 540, 543), (540, 530, 543), (539, 541, 532), (539, 540, 541), (540, 531, 541), (537, 559, 538), (559, 536, 538), (550, 557, 538), (558, 555, 538), (556, 553, 538), (553, 537, 538), (552, 538, 536), (552, 549, 538), (557, 558, 538), (555, 556, 538), (560, 570, 569), (561, 570, 572), (560, 569, 574), (560, 574, 576), (560, 576, 573), (561, 572, 579), (562, 571, 581), (563, 575, 583), (564, 577, 585), (565, 578, 587), (561, 579, 582), (562, 581, 584), (563, 583, 586), (564, 585, 588), (565, 587, 580), (584, 589, 567), (584, 581, 589), (581, 566, 589), (587, 578, 588), (578, 564, 588), (585, 577, 586), (577, 563, 586), (583, 584, 567), (583, 575, 584), (575, 562, 584), (581, 582, 566), (581, 571, 582), (571, 561, 582), (579, 580, 568), (579, 572, 580), (572, 565, 580), (573, 578, 565), (573, 576, 578), (576, 564, 578), (576, 577, 564), (576, 574, 577), (574, 563, 577), (574, 575, 563), (574, 569, 575), (569, 562, 575), (572, 573, 565), (572, 570, 573), (570, 560, 573), (569, 571, 562), (569, 570, 571), (570, 561, 571), (567, 589, 568), (589, 566, 568), (580, 587, 568), (588, 585, 568), (586, 583, 568), (583, 567, 568), (582, 568, 566), (582, 579, 568), (587, 588, 568), (585, 586, 568), (590, 600, 599), (591, 600, 602), (590, 599, 604), (590, 604, 606), (590, 606, 603), (591, 602, 609), (592, 601, 611), (593, 605, 613), (594, 607, 615), (595, 608, 617), (591, 609, 612), (592, 611, 614), (593, 613, 616), (594, 615, 618), (595, 617, 610), (614, 619, 597), (614, 611, 619), (611, 596, 619), (617, 608, 618), (608, 594, 618), (615, 607, 616), (607, 593, 616), (613, 614, 597), (613, 605, 614), (605, 592, 614), (611, 612, 596), (611, 601, 612), (601, 591, 612), (609, 610, 598), (609, 602, 610), (602, 595, 610), (603, 608, 595), (603, 606, 608), (606, 594, 608), (606, 607, 594), (606, 604, 607), (604, 593, 607), (604, 605, 593), (604, 599, 605), (599, 592, 605), (602, 603, 595), (602, 600, 603), (600, 590, 603), (599, 601, 592), (599, 600, 601), (600, 591, 601), (597, 619, 598), (619, 596, 598), (610, 617, 598), (618, 615, 598), (616, 613, 598), (613, 597, 598), (612, 598, 596), (612, 609, 598), (617, 618, 598), (615, 616, 598), (620, 630, 629), (621, 630, 632), (620, 629, 634), (620, 634, 636), (620, 636, 633), (621, 632, 639), (622, 631, 641), (623, 635, 643), (624, 637, 645), (625, 638, 647), (621, 639, 642), (622, 641, 644), (623, 643, 646), (624, 645, 648), (625, 647, 640), (644, 649, 627), (644, 641, 649), (641, 626, 649), (647, 638, 648), (638, 624, 648), (645, 637, 646), (637, 623, 646), (643, 644, 627), (643, 635, 644), (635, 622, 644), (641, 642, 626), (641, 631, 642), (631, 621, 642), (639, 640, 628), (639, 632, 640), (632, 625, 640), (633, 638, 625), (633, 636, 638), (636, 624, 638), (636, 637, 624), (636, 634, 637), (634, 623, 637), (634, 635, 623), (634, 629, 635), (629, 622, 635), (632, 633, 625), (632, 630, 633), (630, 620, 633), (629, 631, 622), (629, 630, 631), (630, 621, 631), (627, 649, 628), (649, 626, 628), (640, 647, 628), (648, 645, 628), (646, 643, 628), (643, 627, 628), (642, 628, 626), (642, 639, 628), (647, 648, 628), (645, 646, 628), (650, 660, 659), (651, 660, 662), (650, 659, 664), (650, 664, 666), (650, 666, 663), (651, 662, 669), (652, 661, 671), (653, 665, 673), (654, 667, 675), (655, 668, 677), (651, 669, 672), (652, 671, 674), (653, 673, 676), (654, 675, 678), (655, 677, 670), (674, 679, 657), (674, 671, 679), (671, 656, 679), (677, 668, 678), (668, 654, 678), (675, 667, 676), (667, 653, 676), (673, 674, 657), (673, 665, 674), (665, 652, 674), (671, 672, 656), (671, 661, 672), (661, 651, 672), (669, 670, 658), (669, 662, 670), (662, 655, 670), (663, 668, 655), (663, 666, 668), (666, 654, 668), (666, 667, 654), (666, 664, 667), (664, 653, 667), (664, 665, 653), (664, 659, 665), (659, 652, 665), (662, 663, 655), (662, 660, 663), (660, 650, 663), (659, 661, 652), (659, 660, 661), (660, 651, 661), (657, 679, 658), (679, 656, 658), (670, 677, 658), (678, 675, 658), (676, 673, 658), (673, 657, 658), (672, 658, 656), (672, 669, 658), (677, 678, 658), (675, 676, 658), (680, 690, 689), (681, 690, 692), (680, 689, 694), (680, 694, 696), (680, 696, 693), (681, 692, 699), (682, 691, 701), (683, 695, 703), (684, 697, 705), (685, 698, 707), (681, 699, 702), (682, 701, 704), (683, 703, 706), (684, 705, 708), (685, 707, 700), (704, 709, 687), (704, 701, 709), (701, 686, 709), (707, 698, 708), (698, 684, 708), (705, 697, 706), (697, 683, 706), (703, 704, 687), (703, 695, 704), (695, 682, 704), (701, 702, 686), (701, 691, 702), (691, 681, 702), (699, 700, 688), (699, 692, 700), (692, 685, 700), (693, 698, 685), (693, 696, 698), (696, 684, 698), (696, 697, 684), (696, 694, 697), (694, 683, 697), (694, 695, 683), (694, 689, 695), (689, 682, 695), (692, 693, 685), (692, 690, 693), (690, 680, 693), (689, 691, 682), (689, 690, 691), (690, 681, 691), (687, 709, 688), (709, 686, 688), (700, 707, 688), (708, 705, 688), (706, 703, 688), (703, 687, 688), (702, 688, 686), (702, 699, 688), (707, 708, 688), (705, 706, 688)])
me_cube_001.polygons.foreach_set('material_index', [1, 1, 1, 1, 1, 1, 1, 1, 1, 1, 1, 1, 1, 1, 1, 1, 1, 1, 1, 1, 1, 1, 1, 1, 1, 1, 1, 1, 1, 1, 1, 1, 1, 1, 1, 1, 1, 1, 1, 1, 1, 1, 1, 1, 1, 1, 1, 1, 1, 1, 1, 1, 1, 1, 1, 1, 1, 1, 1, 1, 1, 1, 1, 1, 1, 1, 1, 1, 1, 1, 1, 1, 1, 1, 1, 1, 1, 1, 1, 1, 1, 1, 1, 1, 1, 1, 1, 1, 0, 0, 0, 0, 0, 0, 0, 0, 0, 0, 0, 0, 0, 0, 0, 0, 0, 0, 0, 0, 0, 0, 1, 1, 1, 1, 1, 1, 1, 1, 1, 1, 1, 1, 1, 1, 1, 1, 1, 1, 1, 1, 1, 1, 0, 0, 0, 0, 0, 0, 0, 0, 0, 0, 0, 0, 0, 0, 0, 0, 0, 0, 0, 0, 0, 0, 0, 0, 0, 0, 0, 0, 0, 0, 0, 0, 0, 0, 0, 0, 0, 0, 0, 0, 0, 0, 0, 0, 0, 0, 0, 0, 0, 0, 0, 0, 0, 0, 0, 0, 0, 0, 0, 0, 0, 0, 0, 0, 0, 0, 0, 0, 0, 0, 0, 0, 0, 0, 0, 0, 0, 0, 0, 0, 0, 0, 0, 0, 0, 0, 0, 0, 0, 0, 0, 0, 0, 0, 0, 0, 0, 0, 0, 0, 0, 0, 0, 0, 0, 0, 0, 0, 0, 0, 0, 0, 0, 0, 0, 0, 0, 0, 0, 0, 0, 0, 0, 0, 0, 0, 0, 0, 0, 0, 0, 0, 0, 0, 0, 0, 0, 0, 0, 0, 0, 0, 0, 0, 0, 0, 0, 0, 0, 0, 0, 0, 0, 0, 0, 0, 0, 0, 0, 0, 0, 0, 0, 0, 0, 0, 0, 0, 0, 0, 0, 0, 0, 0, 0, 0, 0, 0, 0, 0, 0, 0, 0, 0, 0, 0, 0, 0, 0, 0, 0, 0, 0, 0, 0, 0, 0, 0, 1, 1, 1, 1, 1, 1, 1, 1, 1, 1, 1, 1, 1, 1, 1, 1, 1, 1, 1, 1, 1, 1, 1, 1, 1, 1, 1, 1, 1, 1, 1, 1, 1, 1, 1, 1, 1, 1, 1, 1, 1, 1, 1, 1, 2, 1, 2, 1, 2, 2, 2, 2, 2, 2, 1, 2, 2, 2, 2, 2, 2, 2, 2, 2, 2, 2, 1, 1, 1, 1, 1, 1, 1, 1, 1, 1, 1, 1, 1, 1, 1, 1, 1, 1, 1, 1, 1, 1, 2, 2, 2, 2, 2, 2, 2, 2, 2, 2, 2, 2, 2, 2, 2, 2, 2, 2, 2, 2, 2, 2, 2, 2, 2, 2, 2, 2, 2, 2, 2, 2, 2, 2, 2, 2, 2, 2, 2, 2, 2, 2, 2, 2, 2, 2, 2, 2, 2, 2, 2, 2, 2, 2, 2, 2, 2, 2, 2, 2, 2, 2, 2, 2, 2, 2, 1, 1, 1, 1, 1, 1, 1, 1, 1, 1, 1, 1, 1, 1, 1, 1, 1, 1, 1, 1, 1, 1, 1, 1, 1, 1, 1, 1, 1, 1, 1, 1, 1, 1, 1, 1, 1, 1, 1, 1, 1, 1, 1, 1, 1, 1, 1, 1, 1, 1, 1, 1, 1, 1, 1, 1, 1, 1, 1, 1, 1, 1, 1, 1, 1, 1, 1, 1, 1, 1, 1, 1, 1, 1, 1, 1, 1, 1, 1, 1, 1, 1, 1, 1, 1, 1, 1, 1, 2, 2, 2, 2, 2, 2, 2, 2, 2, 2, 2, 2, 2, 2, 2, 2, 2, 2, 2, 2, 2, 2, 2, 2, 2, 2, 2, 2, 2, 2, 2, 2, 2, 2, 2, 2, 2, 2, 2, 2, 2, 2, 2, 2, 2, 2, 2, 2, 2, 2, 2, 2, 2, 2, 2, 2, 2, 2, 2, 2, 2, 2, 2, 2, 2, 2, 2, 2, 2, 2, 2, 2, 2, 2, 2, 2, 2, 2, 2, 2, 2, 2, 2, 2, 2, 2, 2, 2, 2, 2, 2, 2, 2, 2, 2, 2, 2, 2, 2, 2, 2, 2, 2, 2, 2, 2, 2, 2, 2, 2, 2, 2, 2, 2, 2, 2, 2, 2, 2, 2, 2, 2, 2, 2, 2, 2, 2, 2, 2, 2, 2, 2, 2, 2, 2, 2, 2, 2, 2, 2, 2, 2, 2, 2, 2, 2, 2, 2, 2, 2, 2, 2, 2, 2, 2, 2, 2, 2, 2, 2, 2, 2, 2, 2, 2, 2, 2, 2, 2, 2, 2, 2, 2, 2, 2, 2, 2, 2, 2, 2, 2, 2, 2, 2, 2, 2, 2, 2, 2, 2, 2, 2, 2, 2, 2, 2, 2, 2, 2, 2, 2, 2, 2, 2, 2, 2, 2, 2, 2, 2, 2, 2, 2, 2, 2, 2, 2, 2, 2, 2, 2, 2, 2, 2, 2, 2, 2, 2, 2, 2, 2, 2, 2, 2, 2, 2, 2, 2, 2, 2, 2, 2, 2, 2, 2, 2, 2, 2, 2, 2, 2, 2, 2, 2, 2, 2, 2, 2, 2, 2, 2, 2, 2, 2, 2, 2, 2, 2, 2, 2, 2, 2, 2, 2, 2, 2, 2, 2, 2, 2, 2, 2, 2, 2, 2, 2, 2, 2, 2, 2, 2, 2, 2, 2, 2, 2, 2, 2, 2, 2, 2, 2, 2, 2, 2, 2, 2, 2, 2, 2, 2, 2, 2, 2, 2, 2, 2, 2, 2, 2, 2, 2, 2, 2, 2, 2, 2, 2, 2, 2, 2, 2, 2, 2, 2, 2])
me_cube_001.materials.append(mat_material_004)
me_cube_001.materials.append(mat_material_006)
me_cube_001.materials.append(mat_ice)
me_cube_001.use_remesh_preserve_volume = False
me_cube_001.use_remesh_preserve_attributes = False
me_cube_001.use_mirror_vertex_groups = False
me_cube_001.update()

# ---- objects
ob_lamp_001 = bpy.data.objects.new('Lamp.001', light_lamp_001)
ob_cube = bpy.data.objects.new('Cube', me_cube_001)
ob_lamp = bpy.data.objects.new('Lamp', light_lamp)
ob_camera = bpy.data.objects.new('Camera', cam_camera)

# ---- transforms, parenting, visibility, modifiers, constraints
ob_lamp_001.location = (-3.645, 1.302, 4.954)
ob_lamp_001.rotation_euler = (-1.401, 0.2402, 1.388)
ob_lamp_001.lock_rotations_4d = False
ob_lamp_001.empty_display_type = 'ARROWS'
ob_lamp_001.color = (0.0, 0.0, 0.0, 0.0)
ob_lamp_001.lineart.crease_threshold = 0.0
ob_cube.location = (0.0, 0.0, 0.0)
ob_cube.scale = (12.0, 12.0, 0.3)
ob_cube.lineart.crease_threshold = 0.0
ob_lamp.location = (2.634, -0.9752, -7.813)
ob_lamp.rotation_euler = (0.2867, 0.1588, 1.827)
ob_lamp.lock_rotations_4d = False
ob_lamp.empty_display_type = 'ARROWS'
ob_lamp.color = (0.0, 0.0, 0.0, 0.0)
ob_lamp.lineart.crease_threshold = 0.0
ob_camera.location = (7.481, -6.508, 5.344)
ob_camera.rotation_euler = (1.109, 0.01082, 0.8149)
ob_camera.lock_rotations_4d = False
ob_camera.empty_display_type = 'ARROWS'
ob_camera.color = (0.0, 0.0, 0.0, 0.0)
ob_camera.display_type = 'WIRE'
ob_camera.lineart.crease_threshold = 0.0

# ---- collection membership
col_collection_1.objects.link(ob_lamp_001)
col_collection_1.objects.link(ob_cube)
col_collection_1.objects.link(ob_lamp)
col_collection_1.objects.link(ob_camera)

# ---- scene / render settings (as saved in the file)
scene.camera = ob_camera
scene.frame_start = 1; scene.frame_end = 250; scene.frame_set(0)
scene.render.engine = 'BLENDER_EEVEE_NEXT'
scene.render.resolution_percentage = 50
scene.render.dither_intensity = 0.0
scene.cycles.use_denoising = False
scene.cycles.samples = 10
scene.cycles.sampling_pattern = 'TABULATED_SOBOL'
scene.cycles.light_sampling_threshold = 0.0
scene.cycles.use_adaptive_sampling = False
scene.cycles.use_light_tree = False
scene.cycles.blur_glossy = 0.0
scene.cycles.pixel_filter_type = 'GAUSSIAN'
scene.cycles.sample_clamp_indirect = 0.0
scene.view_settings.view_transform = 'Standard'
bpy.context.view_layer.update()
